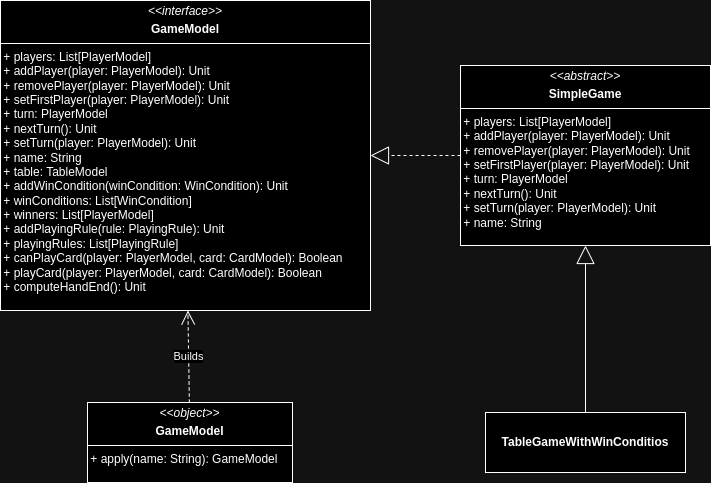

The diagram above was exported from draw.io. Its source (the exported page's mxGraphModel, read from the mxfile embedded in the PNG):
<mxGraphModel dx="1434" dy="1880" grid="1" gridSize="10" guides="1" tooltips="1" connect="1" arrows="1" fold="1" page="1" pageScale="1" pageWidth="850" pageHeight="1100" math="0" shadow="0">
  <root>
    <mxCell id="0" />
    <mxCell id="1" parent="0" />
    <mxCell id="9z9QmxUwGLGku5ntNl6J-2" value="&lt;p style=&quot;margin:0px;margin-top:4px;text-align:center;&quot;&gt;&lt;i&gt;&amp;lt;&amp;lt;object&amp;gt;&amp;gt;&lt;/i&gt;&lt;/p&gt;&lt;p style=&quot;margin:0px;margin-top:4px;text-align:center;&quot;&gt;&lt;b&gt;GameModel&lt;/b&gt;&lt;br&gt;&lt;/p&gt;&lt;hr size=&quot;1&quot; style=&quot;border-style:solid;&quot;&gt;&lt;div&gt;&amp;nbsp;+ apply(name: String): GameModel&lt;br&gt;&lt;/div&gt;" style="verticalAlign=top;align=left;overflow=fill;html=1;whiteSpace=wrap;" parent="1" vertex="1">
      <mxGeometry x="177" y="-563" width="205" height="80" as="geometry" />
    </mxCell>
    <mxCell id="9z9QmxUwGLGku5ntNl6J-3" value="&lt;p style=&quot;margin:0px;margin-top:4px;text-align:center;&quot;&gt;&lt;i&gt;&amp;lt;&amp;lt;interface&amp;gt;&amp;gt;&lt;/i&gt;&lt;/p&gt;&lt;p style=&quot;margin:0px;margin-top:4px;text-align:center;&quot;&gt;&lt;b&gt;GameModel&lt;/b&gt;&lt;br&gt;&lt;/p&gt;&lt;hr size=&quot;1&quot; style=&quot;border-style:solid;&quot;&gt;&lt;div&gt;&amp;nbsp;+ players: List[PlayerModel]&lt;/div&gt;&lt;div&gt;&amp;nbsp;+ addPlayer(player: PlayerModel): Unit&lt;br&gt;&amp;nbsp;+ removePlayer(player: PlayerModel): Unit&lt;br&gt;&amp;nbsp;+ setFirstPlayer(player: PlayerModel): Unit&lt;br&gt;&amp;nbsp;+ turn: PlayerModel&lt;br&gt;&amp;nbsp;+ nextTurn(): Unit&lt;br&gt;&amp;nbsp;+ setTurn(player: PlayerModel): Unit&lt;br&gt;&amp;nbsp;+ name: String&lt;br&gt;&amp;nbsp;+ table: TableModel&lt;br&gt;&amp;nbsp;+ addWinCondition(winCondition: WinCondition): Unit&lt;br&gt;&amp;nbsp;+ winConditions: List[WinCondition]&lt;br&gt;&amp;nbsp;+ winners: List[PlayerModel]&lt;br&gt;&amp;nbsp;+ addPlayingRule(rule: PlayingRule): Unit&lt;br&gt;&amp;nbsp;+ playingRules: List[PlayingRule]&lt;br&gt;&amp;nbsp;+ canPlayCard(player: PlayerModel, card: CardModel): Boolean&lt;br&gt;&amp;nbsp;+ playCard(player: PlayerModel, card: CardModel): Boolean&lt;br&gt;&amp;nbsp;+ computeHandEnd(): Unit&lt;br&gt;&lt;/div&gt;" style="verticalAlign=top;align=left;overflow=fill;html=1;whiteSpace=wrap;" parent="1" vertex="1">
      <mxGeometry x="90" y="-965" width="370" height="310" as="geometry" />
    </mxCell>
    <mxCell id="9z9QmxUwGLGku5ntNl6J-4" value="&lt;p style=&quot;margin:0px;margin-top:4px;text-align:center;&quot;&gt;&lt;i&gt;&amp;lt;&amp;lt;abstract&amp;gt;&amp;gt;&lt;/i&gt;&lt;/p&gt;&lt;p style=&quot;margin:0px;margin-top:4px;text-align:center;&quot;&gt;&lt;b&gt;SimpleGame&lt;/b&gt;&lt;br&gt;&lt;/p&gt;&lt;hr size=&quot;1&quot; style=&quot;border-style:solid;&quot;&gt;&lt;div&gt;&amp;nbsp;+ players: List[PlayerModel]&lt;/div&gt;&lt;div&gt;&amp;nbsp;+ addPlayer(player: PlayerModel): Unit&lt;br&gt;&amp;nbsp;+ removePlayer(player: PlayerModel): Unit&lt;br&gt;&amp;nbsp;+ setFirstPlayer(player: PlayerModel): Unit&lt;br&gt;&amp;nbsp;+ turn: PlayerModel&lt;br&gt;&amp;nbsp;+ nextTurn(): Unit&lt;br&gt;&amp;nbsp;+ setTurn(player: PlayerModel): Unit&lt;br&gt;&amp;nbsp;+ name: String&lt;br&gt;&lt;/div&gt;" style="verticalAlign=top;align=left;overflow=fill;html=1;whiteSpace=wrap;" parent="1" vertex="1">
      <mxGeometry x="550" y="-900" width="250" height="180" as="geometry" />
    </mxCell>
    <mxCell id="9z9QmxUwGLGku5ntNl6J-21" value="&lt;b&gt;TableGameWithWinConditios&lt;/b&gt;" style="rounded=0;whiteSpace=wrap;html=1;" parent="1" vertex="1">
      <mxGeometry x="575" y="-553" width="200" height="60" as="geometry" />
    </mxCell>
    <mxCell id="8KmiYnW0fezhgemkEJgo-3" value="" style="endArrow=block;endFill=0;endSize=16;html=1;rounded=0;edgeStyle=orthogonalEdgeStyle;" parent="1" source="9z9QmxUwGLGku5ntNl6J-21" target="9z9QmxUwGLGku5ntNl6J-4" edge="1">
      <mxGeometry width="160" relative="1" as="geometry">
        <mxPoint x="780" y="-1020" as="sourcePoint" />
        <mxPoint x="610" y="-1020" as="targetPoint" />
      </mxGeometry>
    </mxCell>
    <mxCell id="8KmiYnW0fezhgemkEJgo-4" value="" style="endArrow=block;endFill=0;endSize=16;html=1;rounded=0;edgeStyle=orthogonalEdgeStyle;dashed=1;" parent="1" source="9z9QmxUwGLGku5ntNl6J-4" target="9z9QmxUwGLGku5ntNl6J-3" edge="1">
      <mxGeometry width="160" relative="1" as="geometry">
        <mxPoint x="780" y="-1020" as="sourcePoint" />
        <mxPoint x="610" y="-1020" as="targetPoint" />
      </mxGeometry>
    </mxCell>
    <mxCell id="nuPt2Wo6pcaPwtCGLs06-1" value="Builds" style="endArrow=open;endSize=12;dashed=1;html=1;rounded=0;" edge="1" parent="1" source="9z9QmxUwGLGku5ntNl6J-2" target="9z9QmxUwGLGku5ntNl6J-3">
      <mxGeometry width="160" relative="1" as="geometry">
        <mxPoint x="170" y="-490" as="sourcePoint" />
        <mxPoint x="330" y="-490" as="targetPoint" />
      </mxGeometry>
    </mxCell>
  </root>
</mxGraphModel>